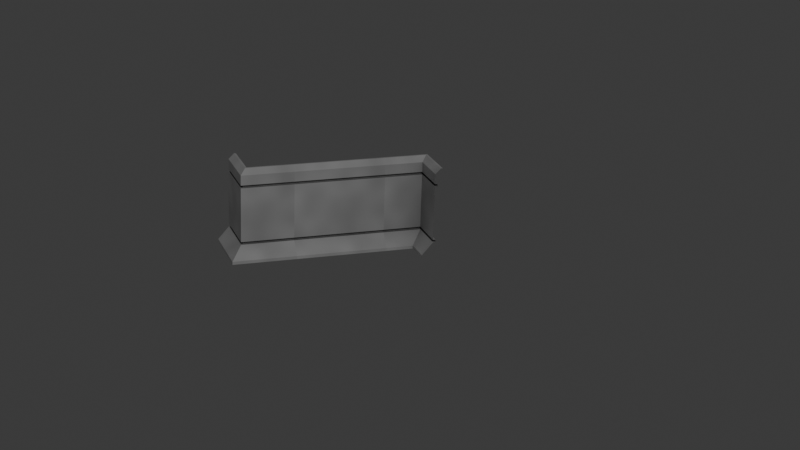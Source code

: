 # Source: skirting.blend  (saved by Blender 4.2.66; exported with 4.5.12 LTS)
import bpy
from mathutils import Matrix  # noqa: F401  (used for matrix-valued properties, if any)

bpy.ops.wm.read_factory_settings(use_empty=True)
scene = bpy.context.scene
scene.name = 'Scene'

# ---- collections
col_collection = bpy.data.collections.new('Collection'); scene.collection.children.link(col_collection)
col_simple_modern_baseboard_001 = bpy.data.collections.new('Simple Modern BaseBoard.001'); scene.collection.children.link(col_simple_modern_baseboard_001)

# ---- materials (node trees are filled in below, after node groups)
mat_basic_pbr_dirt_socket_001 = bpy.data.materials.new('Basic PBR Dirt Socket.001')

# ---- node groups
ng_basic_pbr_dirt_socket_001 = bpy.data.node_groups.new('Basic PBR Dirt Socket.001', 'ShaderNodeTree')
_s = ng_basic_pbr_dirt_socket_001.interface.new_socket(name='BSDF', in_out='OUTPUT', socket_type='NodeSocketShader')
_s = ng_basic_pbr_dirt_socket_001.interface.new_socket(name='BaseColor', in_out='INPUT', socket_type='NodeSocketColor')
_s.default_value = (0.8518, 0.8518, 0.8518, 1.0)
_s = ng_basic_pbr_dirt_socket_001.interface.new_socket(name='Metallic', in_out='INPUT', socket_type='NodeSocketFloat')
_s.subtype = 'FACTOR'
_s.min_value = 0.0
_s.max_value = 1.0
_s = ng_basic_pbr_dirt_socket_001.interface.new_socket(name='Roughness', in_out='INPUT', socket_type='NodeSocketFloat')
_s.subtype = 'FACTOR'
_s.default_value = 0.5
_s.min_value = 0.0
_s.max_value = 1.0
_s = ng_basic_pbr_dirt_socket_001.interface.new_socket(name='NormalColor', in_out='INPUT', socket_type='NodeSocketColor')
_s.default_value = (0.5, 0.5, 1.0, 1.0)
_s = ng_basic_pbr_dirt_socket_001.interface.new_socket(name='NormalStrength', in_out='INPUT', socket_type='NodeSocketFloat')
_s.default_value = 0.1
_s.min_value = 0.0
_s.max_value = 10.0
_s = ng_basic_pbr_dirt_socket_001.interface.new_socket(name='AOColor', in_out='INPUT', socket_type='NodeSocketColor')
_s = ng_basic_pbr_dirt_socket_001.interface.new_socket(name='AODistance', in_out='INPUT', socket_type='NodeSocketFloat')
_s.default_value = 1.0
_s.min_value = 0.0
_s.max_value = 1000.0
_s = ng_basic_pbr_dirt_socket_001.interface.new_socket(name='AODirtVisibility', in_out='INPUT', socket_type='NodeSocketFloat')
_s.subtype = 'FACTOR'
_s.default_value = 0.5
_s.min_value = 0.0
_s.max_value = 1.0
_s = ng_basic_pbr_dirt_socket_001.interface.new_socket(name='AODirtScale', in_out='INPUT', socket_type='NodeSocketFloat')
_s.default_value = 10.0
_s.min_value = -1000.0
_s.max_value = 1000.0
_s = ng_basic_pbr_dirt_socket_001.interface.new_socket(name='DirtVisibility', in_out='INPUT', socket_type='NodeSocketFloat')
_s.subtype = 'FACTOR'
_s.default_value = 0.6
_s.min_value = 0.0
_s.max_value = 1.0
_s = ng_basic_pbr_dirt_socket_001.interface.new_socket(name='DirtColor', in_out='INPUT', socket_type='NodeSocketColor')
_s = ng_basic_pbr_dirt_socket_001.interface.new_socket(name='DirtDetail', in_out='INPUT', socket_type='NodeSocketFloat')
_s.subtype = 'FACTOR'
_s.default_value = 0.5
_s.min_value = 0.0
_s.max_value = 1.0
_s = ng_basic_pbr_dirt_socket_001.interface.new_socket(name='DirtScale', in_out='INPUT', socket_type='NodeSocketFloat')
_s.default_value = -30.0
_s.min_value = -1000.0
_s.max_value = 1000.0
_N = ng_basic_pbr_dirt_socket_001.nodes; _L = ng_basic_pbr_dirt_socket_001.links
n0 = _N.new('NodeGroupOutput'); n0.name = 'Basic PBR Dirt Socket.001'; n0.location = (2310, 720)
n0.label = 'Basic PBR Dirt Socket'
n1 = _N.new('NodeGroupInput'); n1.name = 'Basic PBR Dirt Socket'; n1.location = (-40, 720)
n1.label = 'Basic PBR Dirt Socket'
n2 = _N.new('ShaderNodeBsdfPrincipled'); n2.name = 'Principled BSDF'; n2.location = (2010, 720)
n3 = _N.new('ShaderNodeMix'); n3.name = 'Mix'; n3.location = (210, -40)
n3.data_type = 'RGBA'
n4 = _N.new('ShaderNodeAmbientOcclusion'); n4.name = 'Ambient Occlusion'; n4.location = (30, -40)
n4.width = 135
n5 = _N.new('NodeFrame'); n5.name = 'AR3Designs'; n5.location = (2300, 600)
n5.label = 'AR3Designs 2024'
n5.width = 217
n6 = _N.new('ShaderNodeTexNoise'); n6.name = 'Noise Texture'; n6.location = (390, -40)
n6.inputs[3].default_value = 15.0
n6.inputs[4].default_value = 0.0
n6.inputs[5].default_value = 0.0
n7 = _N.new('ShaderNodeMix'); n7.name = 'Mix.001'; n7.location = (720, -40)
n7.data_type = 'RGBA'
n8 = _N.new('ShaderNodeMapping'); n8.name = 'Mapping'; n8.location = (210, -40)
n9 = _N.new('ShaderNodeTexCoord'); n9.name = 'Texture Coordinate'; n9.location = (30, -40)
n10 = _N.new('ShaderNodeNormalMap'); n10.name = 'Normal Map'; n10.location = (1820, 560)
n11 = _N.new('ShaderNodeMix'); n11.name = 'Mix.002'; n11.location = (560, -40)
n11.data_type = 'RGBA'
n12 = _N.new('NodeFrame'); n12.name = 'AO DIRT'; n12.location = (-60, 300)
n12.label = 'AO DIRT'
n12.width = 890
n13 = _N.new('NodeFrame'); n13.name = 'AMBIENT OCCLUSION'; n13.location = (1360, 920)
n13.label = 'AMBIENT OCCLUSION'
n13.width = 380
n14 = _N.new('NodeFrame'); n14.name = 'IMPORTANT NOTE'; n14.location = (2000, 1020)
n14.label = 'IMPORTANT NOTE'
n14.width = 242
n14.label_size = 12
n15 = _N.new('ShaderNodeMix'); n15.name = 'Mix.003'; n15.location = (730, -40)
n15.data_type = 'RGBA'
n16 = _N.new('ShaderNodeTexNoise'); n16.name = 'Noise Texture.001'; n16.location = (350, -300)
n16.inputs[3].default_value = 15.0
n16.inputs[5].default_value = 0.0
n17 = _N.new('ShaderNodeMapping'); n17.name = 'Mapping.001'; n17.location = (190, -300)
n18 = _N.new('ShaderNodeTexCoord'); n18.name = 'Texture Coordinate.001'; n18.location = (30, -300)
n19 = _N.new('NodeFrame'); n19.name = 'DIRT'; n19.location = (850, 580)
n19.label = 'DIRT'
n19.width = 900
n20 = _N.new('ShaderNodeMix'); n20.name = 'Mix.004'; n20.location = (530, -40)
n20.data_type = 'RGBA'
n21 = _N.new('ShaderNodeMix'); n21.name = 'Mix.005'; n21.location = (530, -300)
n21.data_type = 'RGBA'
n3.parent = n13
n4.parent = n13
n6.parent = n12
n7.parent = n12
n8.parent = n12
n9.parent = n12
n11.parent = n12
n15.parent = n19
n16.parent = n19
n17.parent = n19
n18.parent = n19
n20.parent = n19
n21.parent = n19
_L.new(n15.outputs[2], n2.inputs[0])
_L.new(n4.outputs[1], n3.inputs[0])
_L.new(n2.outputs[0], n0.inputs[0])
_L.new(n7.outputs[2], n3.inputs[6])
_L.new(n1.outputs[0], n3.inputs[7])
_L.new(n1.outputs[6], n4.inputs[1])
_L.new(n1.outputs[1], n2.inputs[1])
_L.new(n1.outputs[5], n7.inputs[6])
_L.new(n1.outputs[0], n7.inputs[7])
_L.new(n8.outputs[0], n6.inputs[0])
_L.new(n9.outputs[3], n8.inputs[0])
_L.new(n11.outputs[2], n7.inputs[0])
_L.new(n1.outputs[3], n10.inputs[1])
_L.new(n10.outputs[0], n2.inputs[5])
_L.new(n1.outputs[8], n6.inputs[2])
_L.new(n6.outputs[0], n11.inputs[7])
_L.new(n1.outputs[5], n11.inputs[6])
_L.new(n1.outputs[4], n10.inputs[0])
_L.new(n1.outputs[7], n11.inputs[0])
_L.new(n1.outputs[2], n2.inputs[2])
_L.new(n17.outputs[0], n16.inputs[0])
_L.new(n18.outputs[3], n17.inputs[0])
_L.new(n1.outputs[12], n16.inputs[2])
_L.new(n20.outputs[2], n15.inputs[0])
_L.new(n1.outputs[9], n20.inputs[0])
_L.new(n1.outputs[0], n20.inputs[6])
_L.new(n16.outputs[0], n21.inputs[0])
_L.new(n1.outputs[10], n21.inputs[7])
_L.new(n1.outputs[0], n21.inputs[6])
_L.new(n21.outputs[2], n20.inputs[7])
_L.new(n3.outputs[2], n15.inputs[7])
_L.new(n1.outputs[10], n15.inputs[6])
_L.new(n1.outputs[11], n16.inputs[4])
n0.is_active_output = True

# ---- material node trees
mat_basic_pbr_dirt_socket_001.use_nodes = True; mat_basic_pbr_dirt_socket_001.node_tree.nodes.clear()
_N = mat_basic_pbr_dirt_socket_001.node_tree.nodes; _L = mat_basic_pbr_dirt_socket_001.node_tree.links
n0 = _N.new('ShaderNodeOutputMaterial'); n0.name = 'Material Output'; n0.location = (582, 380)
n1 = _N.new('ShaderNodeGroup'); n1.name = 'Basic PBR Dirt Socket'; n1.location = (338, 380)
n1.label = 'Basic PBR Dirt Socket'
n1.width = 191
n1.node_tree = ng_basic_pbr_dirt_socket_001
n1.inputs[0].default_value = (0.9301, 0.9301, 0.9301, 1.0)
n1.inputs[1].default_value = 0.0
n1.inputs[2].default_value = 0.5
n1.inputs[3].default_value = (0.5, 0.5, 1.0, 1.0)
n1.inputs[4].default_value = 0.01
n1.inputs[5].default_value = (0.0, 0.0, 0.0, 1.0)
n1.inputs[6].default_value = 1.0
n1.inputs[7].default_value = 0.5
n1.inputs[8].default_value = 10.0
n1.inputs[9].default_value = 0.6
n1.inputs[10].default_value = (0.0, 0.0, 0.0, 1.0)
n1.inputs[11].default_value = 0.5
n1.inputs[12].default_value = -30.0
n2 = _N.new('NodeFrame'); n2.name = 'AR3Designs'; n2.location = (580, 240)
n2.label = 'AR3Designs 2024'
n2.width = 217
n3 = _N.new('NodeFrame'); n3.name = 'IMPORTANT NOTE'; n3.location = (60, 380)
n3.label = 'IMPORTANT NOTE'
n3.width = 242
n3.label_size = 12
_L.new(n1.outputs[0], n0.inputs[0])
n0.is_active_output = True

# ---- world
world_world = bpy.data.worlds.new('World'); scene.world = world_world
world_world.use_nodes = True; world_world.node_tree.nodes.clear()
_N = world_world.node_tree.nodes; _L = world_world.node_tree.links
n0 = _N.new('ShaderNodeOutputWorld'); n0.name = 'World Output'; n0.location = (300, 300)
n1 = _N.new('ShaderNodeBackground'); n1.name = 'Background'; n1.location = (10, 300)
n1.inputs[0].default_value = (0.05088, 0.05088, 0.05088, 1.0)
_L.new(n1.outputs[0], n0.inputs[0])
n0.is_active_output = True
world_world.color = (0.05088, 0.05088, 0.05088)
world_world.sun_shadow_jitter_overblur = 0.0

# ---- cameras
cam_camera = bpy.data.cameras.new('Camera')
cam_camera.clip_end = 100.0
cam_camera.lens = 74.05
cam_camera.ortho_scale = 7.314

# ---- lights
light_light_001 = bpy.data.lights.new('Light.001', 'POINT')
light_light_001.energy = 1e+04
light_light_001.shadow_soft_size = 1.0

# ---- meshes
me_smb_straignt_001 = bpy.data.meshes.new('SMB_Straignt.001')
me_smb_straignt_001.from_pydata([(0.0635, -0.00635, 0.1016), (-0.0635, -4.794e-09, 0.127), (0.0635, -0.00635, 0.1054), (0.0635, 4.794e-09, 0.127), (-0.0635, -0.0254, 0.0), (0.0635, -0.0254, 0.0), (-0.0635, -0.00635, 0.02159), (0.0635, -0.00635, 0.02159), (0.0635, -0.01016, 0.1016), (0.0635, -0.01016, 0.0254), (-0.0635, -0.01016, 0.1016), (-0.0635, -0.01016, 0.0254), (-0.0635, -0.00635, 0.0254), (0.0635, -0.00635, 0.0254), (0.0635, -0.01016, 0.1054), (-0.0635, -0.01016, 0.1054), (-0.0635, -0.00635, 0.1016), (0.0635, -0.01016, 0.02159), (-0.0635, -0.01016, 0.02159), (-0.0635, -0.00635, 0.1054), (-0.0635, -0.01016, 0.1194), (-0.0635, -0.00254, 0.127), (0.0635, -0.00254, 0.127), (0.0635, -0.01016, 0.1194), (0.0635, -0.0254, 0.004318), (-0.0635, -0.0254, 0.004318)], [], [(7, 13, 12, 6), (14, 23, 20, 15), (10, 8, 0, 16), (9, 11, 12, 13), (9, 8, 10, 11), (18, 17, 7, 6), (14, 15, 19, 2), (0, 2, 19, 16), (22, 21, 20, 23), (22, 3, 1, 21), (5, 24, 25, 4), (24, 17, 18, 25)])
_k = set([(0, 2), (0, 8), (0, 16), (1, 3), (1, 21), (2, 14), (2, 19), (3, 22), (4, 5), (4, 25), (5, 24), (6, 7), (6, 12), (6, 18), (7, 13), (7, 17), (8, 9), (8, 10), (9, 11), (9, 13), (10, 11), (10, 16), (11, 12), (12, 13), (14, 15), (14, 23), (15, 19), (15, 20), (16, 19), (17, 18), (17, 24), (18, 25), (20, 21), (20, 23), (21, 22), (22, 23), (24, 25)])
me_smb_straignt_001.attributes.new('sharp_edge', 'BOOLEAN', 'EDGE').data.foreach_set('value', [ (min(e.vertices), max(e.vertices)) in _k for e in me_smb_straignt_001.edges])
_uv = me_smb_straignt_001.uv_layers.new(name='UVMap')
_uv.uv.foreach_set('vector', [0.5635, 0.4531, 0.5635, 0.4569, 0.4365, 0.4569, 0.4365, 0.4531, 0.5635, 0.5369, 0.5635, 0.5509, 0.4365, 0.5509, 0.4365, 0.5369, 0.5004, 0.4365, 0.5004, 0.5635, 0.4966, 0.5635, 0.4966, 0.4365, 0.5004, 0.5635, 0.5004, 0.4365, 0.4966, 0.4365, 0.4966, 0.5635, 0.5635, 0.4569, 0.5635, 0.5331, 0.4365, 0.5331, 0.4365, 0.4569, 0.5004, 0.4365, 0.5004, 0.5635, 0.4966, 0.5635, 0.4966, 0.4365, 0.5004, 0.5635, 0.5004, 0.4365, 0.4966, 0.4365, 0.4966, 0.5635, 0.5635, 0.5331, 0.5635, 0.5369, 0.4365, 0.5369, 0.4365, 0.5331, 0.4928, 0.5635, 0.4928, 0.4365, 0.5004, 0.4365, 0.5004, 0.5635, 0.4928, 0.5635, 0.4903, 0.5635, 0.4903, 0.4365, 0.4928, 0.4365, 0.5635, 0.4315, 0.5635, 0.4358, 0.4365, 0.4358, 0.4365, 0.4315, 0.5635, 0.4358, 0.5635, 0.4531, 0.4365, 0.4531, 0.4365, 0.4358])
me_smb_straignt_001.materials.append(mat_basic_pbr_dirt_socket_001)
me_smb_straignt_001.update()
me_smb_convex_001 = bpy.data.meshes.new('SMB_Convex.001')
me_smb_convex_001.from_pydata([(-2.018e-09, 0.0635, 0.127), (-2.368e-16, 7.451e-09, 0.127), (-0.0254, 0.0635, 0.0), (-0.00635, 0.0635, 0.02159), (-0.01016, -0.01016, 0.0254), (-0.01016, 0.0635, 0.1016), (-0.01016, 0.0635, 0.0254), (-0.00635, 0.0635, 0.0254), (-0.01016, -0.01016, 0.1054), (-0.01016, 0.0635, 0.1054), (-0.00635, 0.0635, 0.1016), (-0.01016, -0.01016, 0.02159), (-0.01016, 0.0635, 0.02159), (-0.00635, 0.0635, 0.1054), (-0.01016, 0.0635, 0.1194), (-0.00254, 0.0635, 0.127), (-0.00254, -0.00254, 0.127), (-0.0254, 0.0635, 0.004318), (0.0635, -0.00635, 0.1016), (0.0635, -0.00635, 0.1054), (0.0635, 4.794e-09, 0.127), (-0.0254, -0.0254, 0.0), (0.0635, -0.0254, 0.0), (-0.00635, -0.00635, 0.02159), (0.0635, -0.00635, 0.02159), (0.0635, -0.01016, 0.1016), (0.0635, -0.01016, 0.0254), (-0.01016, -0.01016, 0.1016), (-0.00635, -0.00635, 0.0254), (0.0635, -0.00635, 0.0254), (0.0635, -0.01016, 0.1054), (-0.00635, -0.00635, 0.1016), (0.0635, -0.01016, 0.02159), (-0.00635, -0.00635, 0.1054), (-0.01016, -0.01016, 0.1194), (0.0635, -0.00254, 0.127), (0.0635, -0.01016, 0.1194), (0.0635, -0.0254, 0.004318), (-0.0254, -0.0254, 0.004318)], [], [(23, 28, 7, 3), (8, 34, 14, 9), (5, 27, 31, 10), (4, 6, 7, 28), (4, 27, 5, 6), (12, 11, 23, 3), (8, 9, 13, 33), (31, 33, 13, 10), (16, 15, 14, 34), (16, 1, 0, 15), (21, 38, 17, 2), (38, 11, 12, 17), (24, 29, 28, 23), (30, 36, 34, 8), (27, 25, 18, 31), (26, 4, 28, 29), (26, 25, 27, 4), (11, 32, 24, 23), (30, 8, 33, 19), (18, 19, 33, 31), (35, 16, 34, 36), (35, 20, 1, 16), (22, 37, 38, 21), (37, 32, 11, 38)])
_k = set([(0, 1), (0, 15), (1, 16), (1, 20), (2, 17), (2, 21), (3, 7), (3, 12), (3, 23), (4, 6), (4, 26), (4, 27), (4, 28), (5, 6), (5, 10), (5, 27), (6, 7), (7, 28), (8, 9), (8, 30), (8, 33), (8, 34), (9, 13), (9, 14), (10, 13), (10, 31), (11, 12), (11, 23), (11, 32), (11, 38), (12, 17), (13, 33), (14, 15), (14, 34), (15, 16), (16, 34), (16, 35), (17, 38), (18, 19), (18, 25), (18, 31), (19, 30), (19, 33), (20, 35), (21, 22), (21, 38), (22, 37), (23, 24), (23, 28), (24, 29), (24, 32), (25, 26), (25, 27), (26, 29), (27, 31), (28, 29), (30, 36), (31, 33), (32, 37), (34, 36), (35, 36), (37, 38)])
me_smb_convex_001.attributes.new('sharp_edge', 'BOOLEAN', 'EDGE').data.foreach_set('value', [ (min(e.vertices), max(e.vertices)) in _k for e in me_smb_convex_001.edges])
_uv = me_smb_convex_001.uv_layers.new(name='UVMap')
_uv.uv.foreach_set('vector', [0.5149, 0.4531, 0.5149, 0.4569, 0.4451, 0.4569, 0.4451, 0.4531, 0.5187, 0.5369, 0.5187, 0.5509, 0.4451, 0.5509, 0.4451, 0.5369, 0.5187, 0.4451, 0.5187, 0.5187, 0.5149, 0.5149, 0.5149, 0.4451, 0.5187, 0.5187, 0.5187, 0.4451, 0.5149, 0.4451, 0.5149, 0.5149, 0.5187, 0.4569, 0.5187, 0.5331, 0.4451, 0.5331, 0.4451, 0.4569, 0.5187, 0.4451, 0.5187, 0.5187, 0.5149, 0.5149, 0.5149, 0.4451, 0.5187, 0.5187, 0.5187, 0.4451, 0.5149, 0.4451, 0.5149, 0.5149, 0.5149, 0.5331, 0.5149, 0.5369, 0.4451, 0.5369, 0.4451, 0.5331, 0.5111, 0.5585, 0.4451, 0.5585, 0.4451, 0.5509, 0.5187, 0.5509, 0.5111, 0.5111, 0.5086, 0.5086, 0.5086, 0.4451, 0.5111, 0.4451, 0.534, 0.4315, 0.534, 0.4358, 0.4451, 0.4358, 0.4451, 0.4315, 0.534, 0.4358, 0.5187, 0.4531, 0.4451, 0.4531, 0.4451, 0.4358, 0.4451, 0.4531, 0.4451, 0.4569, 0.5149, 0.4569, 0.5149, 0.4531, 0.4451, 0.5369, 0.4451, 0.5509, 0.5187, 0.5509, 0.5187, 0.5369, 0.5187, 0.5187, 0.4451, 0.5187, 0.4451, 0.5149, 0.5149, 0.5149, 0.4451, 0.5187, 0.5187, 0.5187, 0.5149, 0.5149, 0.4451, 0.5149, 0.4451, 0.4569, 0.4451, 0.5331, 0.5187, 0.5331, 0.5187, 0.4569, 0.5187, 0.5187, 0.4451, 0.5187, 0.4451, 0.5149, 0.5149, 0.5149, 0.4451, 0.5187, 0.5187, 0.5187, 0.5149, 0.5149, 0.4451, 0.5149, 0.4451, 0.5331, 0.4451, 0.5369, 0.5149, 0.5369, 0.5149, 0.5331, 0.4451, 0.5111, 0.5111, 0.5111, 0.5187, 0.5187, 0.4451, 0.5187, 0.4451, 0.5111, 0.4451, 0.5086, 0.5086, 0.5086, 0.5111, 0.5111, 0.4451, 0.4315, 0.4451, 0.4358, 0.534, 0.4358, 0.534, 0.4315, 0.4451, 0.4358, 0.4451, 0.4531, 0.5187, 0.4531, 0.534, 0.4358])
me_smb_convex_001.materials.append(mat_basic_pbr_dirt_socket_001)
me_smb_convex_001.update()
me_smb_concave_001 = bpy.data.meshes.new('SMB_Concave.001')
me_smb_concave_001.from_pydata([(-0.00635, -0.0635, 0.1016), (0.0, 0.0, 0.127), (-0.00635, -0.0635, 0.1054), (9.588e-09, -0.0635, 0.127), (-0.0254, -0.0254, 0.0), (-0.0254, -0.0635, 0.0), (-0.00635, -0.00635, 0.02159), (-0.00635, -0.0635, 0.02159), (-0.01016, -0.0635, 0.1016), (-0.01016, -0.0635, 0.0254), (-0.01016, -0.01016, 0.1016), (-0.01016, -0.01016, 0.0254), (-0.00635, -0.00635, 0.0254), (-0.00635, -0.0635, 0.0254), (-0.01016, -0.0635, 0.1054), (-0.01016, -0.01016, 0.1054), (-0.00635, -0.00635, 0.1016), (-0.01016, -0.0635, 0.02159), (-0.01016, -0.01016, 0.02159), (-0.00635, -0.00635, 0.1054), (-0.01016, -0.01016, 0.1194), (-0.00254, -0.00254, 0.127), (-0.00254, -0.0635, 0.127), (-0.01016, -0.0635, 0.1194), (-0.0254, -0.0635, 0.004318), (-0.0254, -0.0254, 0.004318), (-0.00635, -0.00635, 0.1016), (-0.0635, -1.236e-08, 0.127), (-0.00635, -0.00635, 0.1054), (0.0, 0.0, 0.127), (-0.0635, -0.0254, 0.0), (-0.0254, -0.0254, 0.0), (-0.0635, -0.00635, 0.02159), (-0.00635, -0.00635, 0.02159), (-0.01016, -0.01016, 0.1016), (-0.01016, -0.01016, 0.0254), (-0.0635, -0.01016, 0.1016), (-0.0635, -0.01016, 0.0254), (-0.0635, -0.00635, 0.0254), (-0.00635, -0.00635, 0.0254), (-0.01016, -0.01016, 0.1054), (-0.0635, -0.01016, 0.1054), (-0.0635, -0.00635, 0.1016), (-0.01016, -0.01016, 0.02159), (-0.0635, -0.01016, 0.02159), (-0.0635, -0.00635, 0.1054), (-0.0635, -0.01016, 0.1194), (-0.0635, -0.00254, 0.127), (-0.00254, -0.00254, 0.127), (-0.01016, -0.01016, 0.1194), (-0.0254, -0.0254, 0.004318), (-0.0635, -0.0254, 0.004318)], [], [(7, 13, 12, 6), (14, 23, 20, 15), (10, 8, 0, 16), (9, 11, 12, 13), (9, 8, 10, 11), (18, 17, 7, 6), (14, 15, 19, 2), (0, 2, 19, 16), (22, 21, 20, 23), (22, 3, 1, 21), (5, 24, 25, 4), (24, 17, 18, 25), (33, 39, 38, 32), (40, 49, 46, 41), (36, 34, 26, 42), (35, 37, 38, 39), (35, 34, 36, 37), (44, 43, 33, 32), (40, 41, 45, 28), (26, 28, 45, 42), (48, 47, 46, 49), (48, 29, 27, 47), (31, 50, 51, 30), (50, 43, 44, 51)])
_k = set([(0, 2), (0, 8), (0, 16), (1, 3), (1, 21), (2, 14), (2, 19), (3, 22), (4, 5), (4, 25), (5, 24), (6, 7), (6, 12), (6, 18), (7, 13), (7, 17), (8, 9), (8, 10), (9, 11), (9, 13), (10, 11), (10, 16), (11, 12), (12, 13), (14, 15), (14, 23), (15, 19), (15, 20), (16, 19), (17, 18), (17, 24), (18, 25), (20, 21), (20, 23), (21, 22), (22, 23), (24, 25), (26, 28), (26, 34), (26, 42), (27, 29), (27, 47), (28, 40), (28, 45), (29, 48), (30, 31), (30, 51), (31, 50), (32, 33), (32, 38), (32, 44), (33, 39), (33, 43), (34, 35), (34, 36), (35, 37), (35, 39), (36, 37), (36, 42), (37, 38), (38, 39), (40, 41), (40, 49), (41, 45), (41, 46), (42, 45), (43, 44), (43, 50), (44, 51), (46, 47), (46, 49), (47, 48), (48, 49), (50, 51)])
me_smb_concave_001.attributes.new('sharp_edge', 'BOOLEAN', 'EDGE').data.foreach_set('value', [ (min(e.vertices), max(e.vertices)) in _k for e in me_smb_concave_001.edges])
_uv = me_smb_concave_001.uv_layers.new(name='UVMap')
_uv.uv.foreach_set('vector', [0.05813, 0.9996, 0.0296, 0.9996, 0.0296, 0.5717, 0.05813, 0.5717, 0.6637, 0.9711, 0.5591, 0.9711, 0.5591, 0.5717, 0.6637, 0.5717, 0.9916, 0.5051, 0.9916, 0.9045, 0.963, 0.9045, 0.963, 0.4766, 0.1173, 0.9996, 0.1173, 0.6002, 0.1458, 0.5717, 0.1458, 0.9996, 0.4005, 0.571, 0.4005, 0.000355, 0.7999, 0.000355, 0.7999, 0.571, 0.1751, 0.6002, 0.1751, 0.9996, 0.1466, 0.9996, 0.1466, 0.5717, 0.1758, 0.9996, 0.1758, 0.6002, 0.2043, 0.5717, 0.2043, 0.9996, 0.9549, 0.4283, 0.9264, 0.4283, 0.9264, 0.000355, 0.9549, 0.000355, 0.8197, 0.4759, 0.8197, 0.01938, 0.8767, 0.07644, 0.8767, 0.4759, 0.8197, 0.4759, 0.8006, 0.4759, 0.8006, 0.000355, 0.8197, 0.01938, 0.396, 0.9711, 0.3636, 0.9711, 0.3636, 0.6858, 0.396, 0.6858, 0.3636, 0.9711, 0.2343, 0.9711, 0.2343, 0.5717, 0.3636, 0.6858, 0.02889, 0.9996, 0.000355, 0.9996, 0.0003551, 0.5717, 0.02889, 0.5717, 0.9623, 0.876, 0.8577, 0.876, 0.8577, 0.4766, 0.9623, 0.4766, 0.05884, 0.9996, 0.05884, 0.6002, 0.08737, 0.5717, 0.08737, 0.9996, 0.2336, 0.6002, 0.2336, 0.9996, 0.205, 0.9996, 0.205, 0.5717, 0.0003551, 0.571, 0.000355, 0.000355, 0.3998, 0.0003551, 0.3998, 0.571, 0.08808, 0.9996, 0.08808, 0.6002, 0.1166, 0.5717, 0.1166, 0.9996, 0.9842, 0.02889, 0.9842, 0.4283, 0.9556, 0.4283, 0.9556, 0.0003551, 0.9257, 0.4283, 0.8972, 0.4283, 0.8972, 0.0003551, 0.9257, 0.0003551, 0.8006, 0.9331, 0.8006, 0.4766, 0.8577, 0.4766, 0.8577, 0.876, 0.8774, 0.01938, 0.8965, 0.000355, 0.8965, 0.4759, 0.8774, 0.4759, 0.5583, 0.857, 0.526, 0.857, 0.526, 0.5717, 0.5583, 0.5717, 0.526, 0.857, 0.3967, 0.9711, 0.3967, 0.5717, 0.526, 0.5717])
me_smb_concave_001.materials.append(mat_basic_pbr_dirt_socket_001)
me_smb_concave_001.auto_texspace = False
me_smb_concave_001.update()

# ---- objects
ob_light_001 = bpy.data.objects.new('Light.001', light_light_001)
ob_camera = bpy.data.objects.new('Camera', cam_camera)
ob_smb_straignt = bpy.data.objects.new('SMB_Straignt', me_smb_straignt_001)
ob_smb_convex = bpy.data.objects.new('SMB_Convex', me_smb_convex_001)
ob_smb_concave = bpy.data.objects.new('SMB_Concave', me_smb_concave_001)
ob_simple_modern_baseboard = bpy.data.objects.new('Simple Modern BaseBoard', None)

# ---- transforms, parenting, visibility, modifiers, constraints
ob_light_001.location = (-3.959, -26.35, 22.37)
ob_light_001.rotation_euler = (0.4431, -0.7906, 1.102)
ob_light_001.lock_rotations_4d = False
ob_light_001.empty_display_type = 'ARROWS'
ob_light_001.color = (0.0, 0.0, 0.0, 0.0)
ob_light_001.lineart.crease_threshold = 0.0
ob_camera.location = (-0.5997, -2.029, 0.8152)
ob_camera.rotation_euler = (1.218, -0.02887, -0.3173)
ob_camera.lock_rotations_4d = False
ob_camera.empty_display_type = 'ARROWS'
ob_camera.color = (0.0, 0.0, 0.0, 0.0)
ob_camera.display_type = 'WIRE'
ob_camera.lineart.crease_threshold = 0.0
ob_smb_straignt.parent = ob_simple_modern_baseboard
ob_smb_straignt.location = (0.0, 0.0, 0.0)
ob_smb_convex.parent = ob_simple_modern_baseboard
ob_smb_convex.location = (-0.127, -5.551e-09, 0.0)
ob_smb_concave.parent = ob_simple_modern_baseboard
ob_smb_concave.location = (0.127, 5.551e-09, 0.0)
ob_simple_modern_baseboard.location = (0.0, 0.0, 0.0)
ob_simple_modern_baseboard.empty_display_type = 'ARROWS'
ob_simple_modern_baseboard.empty_display_size = 0.1524

# ---- collection membership
scene.collection.objects.link(ob_light_001)
col_collection.objects.link(ob_camera)
col_simple_modern_baseboard_001.objects.link(ob_smb_straignt)
col_simple_modern_baseboard_001.objects.link(ob_smb_convex)
col_simple_modern_baseboard_001.objects.link(ob_smb_concave)
col_simple_modern_baseboard_001.objects.link(ob_simple_modern_baseboard)

# ---- scene / render settings (as saved in the file)
scene.camera = ob_camera
scene.frame_start = 1; scene.frame_end = 250; scene.frame_set(0)
scene.render.engine = 'BLENDER_EEVEE_NEXT'
scene.render.image_settings.file_format = 'JPEG'
scene.render.image_settings.color_mode = 'RGB'
bpy.context.view_layer.update()
